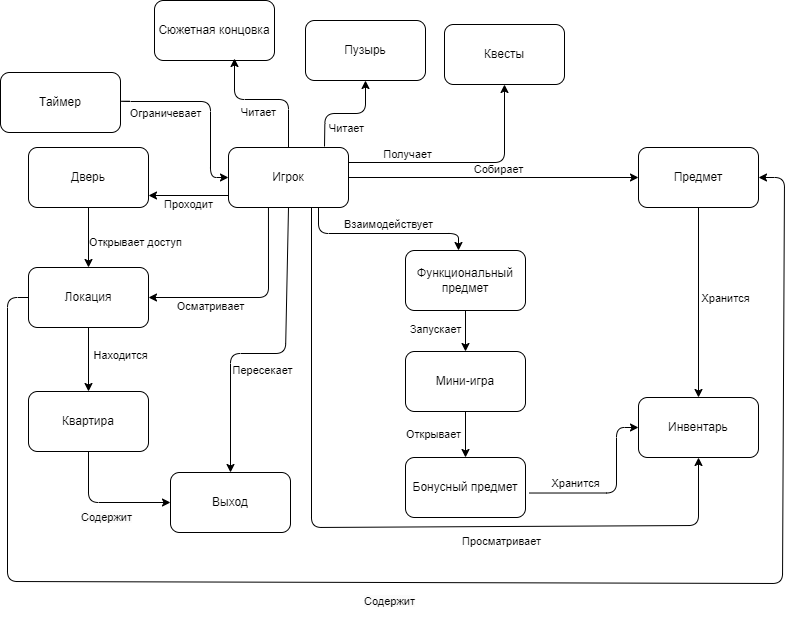

The diagram above was exported from draw.io. Its source (the exported page's mxGraphModel, read from the mxfile embedded in the PNG):
<mxGraphModel dx="1195" dy="622" grid="1" gridSize="10" guides="1" tooltips="1" connect="1" arrows="1" fold="1" page="1" pageScale="1" pageWidth="1169" pageHeight="827" background="#FFFFFF" math="0" shadow="0">
  <root>
    <mxCell id="0" />
    <mxCell id="1" parent="0" />
    <mxCell id="SWQQuN8JC112bTXEA2MC-11" style="edgeStyle=orthogonalEdgeStyle;rounded=1;orthogonalLoop=1;jettySize=auto;html=1;exitX=1;exitY=0.5;exitDx=0;exitDy=0;labelBackgroundColor=none;fontColor=default;" parent="1" source="SWQQuN8JC112bTXEA2MC-1" target="SWQQuN8JC112bTXEA2MC-2" edge="1">
      <mxGeometry relative="1" as="geometry" />
    </mxCell>
    <mxCell id="SWQQuN8JC112bTXEA2MC-12" value="Собирает" style="edgeLabel;html=1;align=center;verticalAlign=middle;resizable=0;points=[];rounded=1;labelBackgroundColor=none;" parent="SWQQuN8JC112bTXEA2MC-11" vertex="1" connectable="0">
      <mxGeometry x="0.2" y="3" relative="1" as="geometry">
        <mxPoint x="-25" y="-5" as="offset" />
      </mxGeometry>
    </mxCell>
    <mxCell id="SWQQuN8JC112bTXEA2MC-15" value="" style="edgeStyle=orthogonalEdgeStyle;rounded=1;orthogonalLoop=1;jettySize=auto;html=1;labelBackgroundColor=none;fontColor=default;" parent="1" edge="1">
      <mxGeometry relative="1" as="geometry">
        <mxPoint x="254" y="257.9999999999999" as="sourcePoint" />
        <mxPoint x="174" y="257.9999999999999" as="targetPoint" />
      </mxGeometry>
    </mxCell>
    <mxCell id="SWQQuN8JC112bTXEA2MC-17" value="Проходит" style="edgeLabel;html=1;align=center;verticalAlign=middle;resizable=0;points=[];rounded=1;labelBackgroundColor=none;" parent="SWQQuN8JC112bTXEA2MC-15" vertex="1" connectable="0">
      <mxGeometry x="-0.05" y="-2" relative="1" as="geometry">
        <mxPoint x="-2" y="11" as="offset" />
      </mxGeometry>
    </mxCell>
    <mxCell id="SWQQuN8JC112bTXEA2MC-21" value="" style="edgeStyle=orthogonalEdgeStyle;rounded=1;orthogonalLoop=1;jettySize=auto;html=1;exitX=0.75;exitY=1;exitDx=0;exitDy=0;labelBackgroundColor=none;fontColor=default;" parent="1" source="SWQQuN8JC112bTXEA2MC-1" target="SWQQuN8JC112bTXEA2MC-4" edge="1">
      <mxGeometry relative="1" as="geometry">
        <mxPoint x="314" y="290" as="sourcePoint" />
        <Array as="points">
          <mxPoint x="344" y="296" />
          <mxPoint x="484" y="296" />
        </Array>
      </mxGeometry>
    </mxCell>
    <mxCell id="SWQQuN8JC112bTXEA2MC-22" value="Взаимодействует" style="edgeLabel;html=1;align=center;verticalAlign=middle;resizable=0;points=[];rounded=1;labelBackgroundColor=none;" parent="SWQQuN8JC112bTXEA2MC-21" vertex="1" connectable="0">
      <mxGeometry x="0.05" y="1" relative="1" as="geometry">
        <mxPoint y="-8" as="offset" />
      </mxGeometry>
    </mxCell>
    <mxCell id="SWQQuN8JC112bTXEA2MC-30" value="" style="edgeStyle=orthogonalEdgeStyle;rounded=1;orthogonalLoop=1;jettySize=auto;html=1;labelBackgroundColor=none;fontColor=default;" parent="1" target="SWQQuN8JC112bTXEA2MC-29" edge="1">
      <mxGeometry relative="1" as="geometry">
        <mxPoint x="350" y="209" as="sourcePoint" />
      </mxGeometry>
    </mxCell>
    <mxCell id="SWQQuN8JC112bTXEA2MC-31" value="Читает" style="edgeLabel;html=1;align=center;verticalAlign=middle;resizable=0;points=[];rounded=1;labelBackgroundColor=none;" parent="SWQQuN8JC112bTXEA2MC-30" vertex="1" connectable="0">
      <mxGeometry x="0.2" relative="1" as="geometry">
        <mxPoint x="-10" y="15" as="offset" />
      </mxGeometry>
    </mxCell>
    <mxCell id="SWQQuN8JC112bTXEA2MC-1" value="Игрок" style="rounded=1;whiteSpace=wrap;html=1;labelBackgroundColor=none;" parent="1" vertex="1">
      <mxGeometry x="254" y="210" width="120" height="60" as="geometry" />
    </mxCell>
    <mxCell id="SWQQuN8JC112bTXEA2MC-25" value="" style="edgeStyle=orthogonalEdgeStyle;rounded=1;orthogonalLoop=1;jettySize=auto;html=1;labelBackgroundColor=none;fontColor=default;" parent="1" source="SWQQuN8JC112bTXEA2MC-2" target="SWQQuN8JC112bTXEA2MC-6" edge="1">
      <mxGeometry relative="1" as="geometry" />
    </mxCell>
    <mxCell id="SWQQuN8JC112bTXEA2MC-26" value="Хранится" style="edgeLabel;html=1;align=center;verticalAlign=middle;resizable=0;points=[];rounded=1;labelBackgroundColor=none;" parent="SWQQuN8JC112bTXEA2MC-25" vertex="1" connectable="0">
      <mxGeometry x="-0.0588" y="2" relative="1" as="geometry">
        <mxPoint x="25" y="1" as="offset" />
      </mxGeometry>
    </mxCell>
    <mxCell id="SWQQuN8JC112bTXEA2MC-2" value="Предмет" style="rounded=1;whiteSpace=wrap;html=1;labelBackgroundColor=none;" parent="1" vertex="1">
      <mxGeometry x="664" y="210" width="120" height="60" as="geometry" />
    </mxCell>
    <mxCell id="SWQQuN8JC112bTXEA2MC-16" value="" style="edgeStyle=orthogonalEdgeStyle;rounded=1;orthogonalLoop=1;jettySize=auto;html=1;labelBackgroundColor=none;fontColor=default;" parent="1" source="SWQQuN8JC112bTXEA2MC-3" target="SWQQuN8JC112bTXEA2MC-5" edge="1">
      <mxGeometry relative="1" as="geometry" />
    </mxCell>
    <mxCell id="SWQQuN8JC112bTXEA2MC-18" value="Открывает доступ" style="edgeLabel;html=1;align=center;verticalAlign=middle;resizable=0;points=[];rounded=1;labelBackgroundColor=none;" parent="SWQQuN8JC112bTXEA2MC-16" vertex="1" connectable="0">
      <mxGeometry x="-0.0333" y="1" relative="1" as="geometry">
        <mxPoint x="46" y="5" as="offset" />
      </mxGeometry>
    </mxCell>
    <mxCell id="SWQQuN8JC112bTXEA2MC-3" value="Дверь" style="rounded=1;whiteSpace=wrap;html=1;labelBackgroundColor=none;" parent="1" vertex="1">
      <mxGeometry x="54" y="210" width="120" height="60" as="geometry" />
    </mxCell>
    <mxCell id="SWQQuN8JC112bTXEA2MC-23" value="" style="edgeStyle=orthogonalEdgeStyle;rounded=1;orthogonalLoop=1;jettySize=auto;html=1;labelBackgroundColor=none;fontColor=default;" parent="1" source="SWQQuN8JC112bTXEA2MC-4" target="SWQQuN8JC112bTXEA2MC-7" edge="1">
      <mxGeometry relative="1" as="geometry" />
    </mxCell>
    <mxCell id="SWQQuN8JC112bTXEA2MC-24" value="Запускает" style="edgeLabel;html=1;align=center;verticalAlign=middle;resizable=0;points=[];rounded=1;labelBackgroundColor=none;" parent="SWQQuN8JC112bTXEA2MC-23" vertex="1" connectable="0">
      <mxGeometry x="-0.0857" y="-1" relative="1" as="geometry">
        <mxPoint x="-29" as="offset" />
      </mxGeometry>
    </mxCell>
    <mxCell id="SWQQuN8JC112bTXEA2MC-4" value="Функциональный предмет" style="rounded=1;whiteSpace=wrap;html=1;labelBackgroundColor=none;" parent="1" vertex="1">
      <mxGeometry x="431" y="313" width="120" height="60" as="geometry" />
    </mxCell>
    <mxCell id="0_PxNFeBXxf2n6IFswsg-5" value="" style="edgeStyle=orthogonalEdgeStyle;rounded=0;orthogonalLoop=1;jettySize=auto;html=1;labelBackgroundColor=none;fontColor=default;" parent="1" source="SWQQuN8JC112bTXEA2MC-5" target="0_PxNFeBXxf2n6IFswsg-4" edge="1">
      <mxGeometry relative="1" as="geometry" />
    </mxCell>
    <mxCell id="SWQQuN8JC112bTXEA2MC-5" value="Локация" style="rounded=1;whiteSpace=wrap;html=1;labelBackgroundColor=none;" parent="1" vertex="1">
      <mxGeometry x="54" y="330" width="120" height="60" as="geometry" />
    </mxCell>
    <mxCell id="SWQQuN8JC112bTXEA2MC-6" value="Инвентарь" style="rounded=1;whiteSpace=wrap;html=1;labelBackgroundColor=none;" parent="1" vertex="1">
      <mxGeometry x="664" y="460" width="120" height="60" as="geometry" />
    </mxCell>
    <mxCell id="SWQQuN8JC112bTXEA2MC-27" value="" style="edgeStyle=orthogonalEdgeStyle;rounded=1;orthogonalLoop=1;jettySize=auto;html=1;labelBackgroundColor=none;fontColor=default;exitX=1.033;exitY=0.592;exitDx=0;exitDy=0;exitPerimeter=0;" parent="1" source="0_PxNFeBXxf2n6IFswsg-13" target="SWQQuN8JC112bTXEA2MC-6" edge="1">
      <mxGeometry relative="1" as="geometry">
        <Array as="points">
          <mxPoint x="642" y="556" />
          <mxPoint x="642" y="490" />
        </Array>
      </mxGeometry>
    </mxCell>
    <mxCell id="SWQQuN8JC112bTXEA2MC-28" value="Хранится" style="edgeLabel;html=1;align=center;verticalAlign=middle;resizable=0;points=[];rounded=1;labelBackgroundColor=none;" parent="SWQQuN8JC112bTXEA2MC-27" vertex="1" connectable="0">
      <mxGeometry x="-0.1867" y="4" relative="1" as="geometry">
        <mxPoint x="-25" y="-6" as="offset" />
      </mxGeometry>
    </mxCell>
    <mxCell id="0_PxNFeBXxf2n6IFswsg-14" value="" style="edgeStyle=orthogonalEdgeStyle;rounded=0;orthogonalLoop=1;jettySize=auto;html=1;labelBackgroundColor=none;fontColor=default;" parent="1" source="SWQQuN8JC112bTXEA2MC-7" target="0_PxNFeBXxf2n6IFswsg-13" edge="1">
      <mxGeometry relative="1" as="geometry" />
    </mxCell>
    <mxCell id="SWQQuN8JC112bTXEA2MC-7" value="Мини-игра" style="rounded=1;whiteSpace=wrap;html=1;labelBackgroundColor=none;" parent="1" vertex="1">
      <mxGeometry x="431" y="414" width="120" height="60" as="geometry" />
    </mxCell>
    <mxCell id="SWQQuN8JC112bTXEA2MC-29" value="Пузырь" style="rounded=1;whiteSpace=wrap;html=1;labelBackgroundColor=none;" parent="1" vertex="1">
      <mxGeometry x="331" y="83" width="120" height="60" as="geometry" />
    </mxCell>
    <mxCell id="SWQQuN8JC112bTXEA2MC-32" value="" style="endArrow=classic;html=1;rounded=1;entryX=1;entryY=0.5;entryDx=0;entryDy=0;exitX=0.333;exitY=1;exitDx=0;exitDy=0;exitPerimeter=0;labelBackgroundColor=none;fontColor=default;" parent="1" source="SWQQuN8JC112bTXEA2MC-1" target="SWQQuN8JC112bTXEA2MC-5" edge="1">
      <mxGeometry width="50" height="50" relative="1" as="geometry">
        <mxPoint x="324" y="360" as="sourcePoint" />
        <mxPoint x="274" y="310" as="targetPoint" />
        <Array as="points">
          <mxPoint x="294" y="360" />
        </Array>
      </mxGeometry>
    </mxCell>
    <mxCell id="SWQQuN8JC112bTXEA2MC-33" value="Осматривает" style="edgeLabel;html=1;align=center;verticalAlign=middle;resizable=0;points=[];rounded=1;labelBackgroundColor=none;" parent="SWQQuN8JC112bTXEA2MC-32" vertex="1" connectable="0">
      <mxGeometry x="0.2476" y="4" relative="1" as="geometry">
        <mxPoint x="-18" y="5" as="offset" />
      </mxGeometry>
    </mxCell>
    <mxCell id="SWQQuN8JC112bTXEA2MC-34" value="" style="endArrow=classic;html=1;rounded=1;exitX=0.5;exitY=1;exitDx=0;exitDy=0;entryX=0.5;entryY=1;entryDx=0;entryDy=0;labelBackgroundColor=none;fontColor=default;" parent="1" target="SWQQuN8JC112bTXEA2MC-6" edge="1">
      <mxGeometry width="50" height="50" relative="1" as="geometry">
        <mxPoint x="337" y="269.9999999999999" as="sourcePoint" />
        <mxPoint x="758.04" y="518.98" as="targetPoint" />
        <Array as="points">
          <mxPoint x="337" y="590" />
          <mxPoint x="724" y="588" />
        </Array>
      </mxGeometry>
    </mxCell>
    <mxCell id="SWQQuN8JC112bTXEA2MC-35" value="Просматривает" style="edgeLabel;html=1;align=center;verticalAlign=middle;resizable=0;points=[];rounded=1;labelBackgroundColor=none;" parent="SWQQuN8JC112bTXEA2MC-34" vertex="1" connectable="0">
      <mxGeometry x="0.109" y="2" relative="1" as="geometry">
        <mxPoint x="80" y="16" as="offset" />
      </mxGeometry>
    </mxCell>
    <mxCell id="0_PxNFeBXxf2n6IFswsg-1" value="Квесты" style="rounded=1;whiteSpace=wrap;html=1;labelBackgroundColor=none;" parent="1" vertex="1">
      <mxGeometry x="470" y="87" width="120" height="60" as="geometry" />
    </mxCell>
    <mxCell id="0_PxNFeBXxf2n6IFswsg-2" value="Таймер" style="rounded=1;whiteSpace=wrap;html=1;labelBackgroundColor=none;" parent="1" vertex="1">
      <mxGeometry x="26" y="135" width="120" height="60" as="geometry" />
    </mxCell>
    <mxCell id="0_PxNFeBXxf2n6IFswsg-3" value="Сюжетная концовка" style="rounded=1;whiteSpace=wrap;html=1;labelBackgroundColor=none;" parent="1" vertex="1">
      <mxGeometry x="180" y="63" width="120" height="60" as="geometry" />
    </mxCell>
    <mxCell id="0_PxNFeBXxf2n6IFswsg-4" value="Квартира" style="rounded=1;whiteSpace=wrap;html=1;labelBackgroundColor=none;" parent="1" vertex="1">
      <mxGeometry x="54" y="454" width="120" height="60" as="geometry" />
    </mxCell>
    <mxCell id="0_PxNFeBXxf2n6IFswsg-7" value="Находится" style="edgeLabel;html=1;align=center;verticalAlign=middle;resizable=0;points=[];rounded=1;labelBackgroundColor=none;" parent="1" vertex="1" connectable="0">
      <mxGeometry x="145.9966755555552" y="418" as="geometry" />
    </mxCell>
    <mxCell id="0_PxNFeBXxf2n6IFswsg-8" value="" style="endArrow=classic;html=1;rounded=1;entryX=0.5;entryY=1;entryDx=0;entryDy=0;exitX=1;exitY=0.25;exitDx=0;exitDy=0;curved=0;labelBackgroundColor=none;fontColor=default;" parent="1" source="SWQQuN8JC112bTXEA2MC-1" target="0_PxNFeBXxf2n6IFswsg-1" edge="1">
      <mxGeometry width="50" height="50" relative="1" as="geometry">
        <mxPoint x="379" y="225" as="sourcePoint" />
        <mxPoint x="429" y="175" as="targetPoint" />
        <Array as="points">
          <mxPoint x="530" y="225" />
        </Array>
      </mxGeometry>
    </mxCell>
    <mxCell id="0_PxNFeBXxf2n6IFswsg-9" value="Получает" style="edgeLabel;html=1;align=center;verticalAlign=middle;resizable=0;points=[];rounded=1;labelBackgroundColor=none;" parent="1" vertex="1" connectable="0">
      <mxGeometry x="447" y="217.00333333333327" as="geometry">
        <mxPoint x="-14" as="offset" />
      </mxGeometry>
    </mxCell>
    <mxCell id="0_PxNFeBXxf2n6IFswsg-10" value="" style="endArrow=classic;html=1;rounded=1;exitX=0.5;exitY=1;exitDx=0;exitDy=0;curved=0;labelBackgroundColor=none;fontColor=default;entryX=0.5;entryY=0;entryDx=0;entryDy=0;" parent="1" source="SWQQuN8JC112bTXEA2MC-1" target="y56e0sRTccCv9OPqTKnk-1" edge="1">
      <mxGeometry width="50" height="50" relative="1" as="geometry">
        <mxPoint x="345.11" y="267.01" as="sourcePoint" />
        <mxPoint x="252" y="429" as="targetPoint" />
        <Array as="points">
          <mxPoint x="311" y="416" />
          <mxPoint x="256" y="416" />
        </Array>
      </mxGeometry>
    </mxCell>
    <mxCell id="0_PxNFeBXxf2n6IFswsg-11" value="Читает" style="edgeLabel;html=1;align=center;verticalAlign=middle;resizable=0;points=[];rounded=1;labelBackgroundColor=none;" parent="1" vertex="1" connectable="0">
      <mxGeometry x="284" y="175.00333333333322" as="geometry" />
    </mxCell>
    <mxCell id="0_PxNFeBXxf2n6IFswsg-12" value="" style="endArrow=classic;html=1;rounded=1;exitX=1;exitY=0.5;exitDx=0;exitDy=0;entryX=0;entryY=0.5;entryDx=0;entryDy=0;curved=0;labelBackgroundColor=none;fontColor=default;" parent="1" source="0_PxNFeBXxf2n6IFswsg-2" target="SWQQuN8JC112bTXEA2MC-1" edge="1">
      <mxGeometry width="50" height="50" relative="1" as="geometry">
        <mxPoint x="96" y="188" as="sourcePoint" />
        <mxPoint x="96" y="171" as="targetPoint" />
        <Array as="points">
          <mxPoint x="146" y="164" />
          <mxPoint x="236" y="164" />
          <mxPoint x="236" y="240" />
        </Array>
      </mxGeometry>
    </mxCell>
    <mxCell id="0_PxNFeBXxf2n6IFswsg-13" value="Бонусный предмет" style="rounded=1;whiteSpace=wrap;html=1;labelBackgroundColor=none;" parent="1" vertex="1">
      <mxGeometry x="431" y="520" width="120" height="60" as="geometry" />
    </mxCell>
    <mxCell id="0_PxNFeBXxf2n6IFswsg-15" value="Открывает" style="edgeLabel;html=1;align=center;verticalAlign=middle;resizable=0;points=[];rounded=1;labelBackgroundColor=none;" parent="1" vertex="1" connectable="0">
      <mxGeometry x="459" y="497.0033333333335" as="geometry" />
    </mxCell>
    <mxCell id="0_PxNFeBXxf2n6IFswsg-16" value="Ограничевает" style="edgeLabel;html=1;align=center;verticalAlign=middle;resizable=0;points=[];rounded=1;labelBackgroundColor=none;" parent="1" vertex="1" connectable="0">
      <mxGeometry x="195.9966666666665" y="176.99999999999977" as="geometry">
        <mxPoint x="-5" y="-1" as="offset" />
      </mxGeometry>
    </mxCell>
    <mxCell id="y56e0sRTccCv9OPqTKnk-1" value="Выход" style="rounded=1;whiteSpace=wrap;html=1;labelBackgroundColor=none;" vertex="1" parent="1">
      <mxGeometry x="196" y="535" width="120" height="60" as="geometry" />
    </mxCell>
    <mxCell id="y56e0sRTccCv9OPqTKnk-2" value="" style="endArrow=classic;html=1;rounded=1;exitX=0.5;exitY=0;exitDx=0;exitDy=0;curved=0;" edge="1" parent="1" source="SWQQuN8JC112bTXEA2MC-1">
      <mxGeometry width="50" height="50" relative="1" as="geometry">
        <mxPoint x="292" y="193" as="sourcePoint" />
        <mxPoint x="260" y="121" as="targetPoint" />
        <Array as="points">
          <mxPoint x="314" y="162" />
          <mxPoint x="260" y="162" />
        </Array>
      </mxGeometry>
    </mxCell>
    <mxCell id="y56e0sRTccCv9OPqTKnk-3" value="Пересекает" style="edgeLabel;html=1;align=center;verticalAlign=middle;resizable=0;points=[];rounded=1;labelBackgroundColor=none;" vertex="1" connectable="0" parent="1">
      <mxGeometry x="280.00287900524825" y="438" as="geometry">
        <mxPoint x="8" y="-5" as="offset" />
      </mxGeometry>
    </mxCell>
    <mxCell id="y56e0sRTccCv9OPqTKnk-6" value="" style="endArrow=classic;html=1;rounded=1;exitX=0.5;exitY=1;exitDx=0;exitDy=0;entryX=0;entryY=0.5;entryDx=0;entryDy=0;curved=0;" edge="1" parent="1" source="0_PxNFeBXxf2n6IFswsg-4" target="y56e0sRTccCv9OPqTKnk-1">
      <mxGeometry width="50" height="50" relative="1" as="geometry">
        <mxPoint x="85" y="613" as="sourcePoint" />
        <mxPoint x="135" y="563" as="targetPoint" />
        <Array as="points">
          <mxPoint x="114" y="565" />
        </Array>
      </mxGeometry>
    </mxCell>
    <mxCell id="y56e0sRTccCv9OPqTKnk-7" value="&lt;span style=&quot;color: rgb(0, 0, 0); font-family: Helvetica; font-size: 11px; font-style: normal; font-variant-ligatures: normal; font-variant-caps: normal; font-weight: 400; letter-spacing: normal; orphans: 2; text-align: center; text-indent: 0px; text-transform: none; widows: 2; word-spacing: 0px; -webkit-text-stroke-width: 0px; white-space: nowrap; background-color: rgb(251, 251, 251); text-decoration-thickness: initial; text-decoration-style: initial; text-decoration-color: initial; display: inline !important; float: none;&quot;&gt;Содержит&lt;/span&gt;" style="text;whiteSpace=wrap;html=1;" vertex="1" parent="1">
      <mxGeometry x="105" y="566.0033333333334" width="82" height="36" as="geometry" />
    </mxCell>
    <mxCell id="y56e0sRTccCv9OPqTKnk-8" value="" style="endArrow=classic;html=1;rounded=1;exitX=0;exitY=0.5;exitDx=0;exitDy=0;entryX=1;entryY=0.5;entryDx=0;entryDy=0;curved=0;" edge="1" parent="1" source="SWQQuN8JC112bTXEA2MC-5" target="SWQQuN8JC112bTXEA2MC-2">
      <mxGeometry width="50" height="50" relative="1" as="geometry">
        <mxPoint x="-24" y="414" as="sourcePoint" />
        <mxPoint x="810" y="227" as="targetPoint" />
        <Array as="points">
          <mxPoint x="33" y="360" />
          <mxPoint x="33" y="644" />
          <mxPoint x="808" y="646" />
          <mxPoint x="810" y="240" />
        </Array>
      </mxGeometry>
    </mxCell>
    <mxCell id="y56e0sRTccCv9OPqTKnk-9" value="&lt;span style=&quot;color: rgb(0, 0, 0); font-family: Helvetica; font-size: 11px; font-style: normal; font-variant-ligatures: normal; font-variant-caps: normal; font-weight: 400; letter-spacing: normal; orphans: 2; text-align: center; text-indent: 0px; text-transform: none; widows: 2; word-spacing: 0px; -webkit-text-stroke-width: 0px; white-space: nowrap; background-color: rgb(251, 251, 251); text-decoration-thickness: initial; text-decoration-style: initial; text-decoration-color: initial; display: inline !important; float: none;&quot;&gt;Содержит&lt;/span&gt;" style="text;whiteSpace=wrap;html=1;" vertex="1" parent="1">
      <mxGeometry x="388" y="650.0033333333334" width="82" height="36" as="geometry" />
    </mxCell>
  </root>
</mxGraphModel>